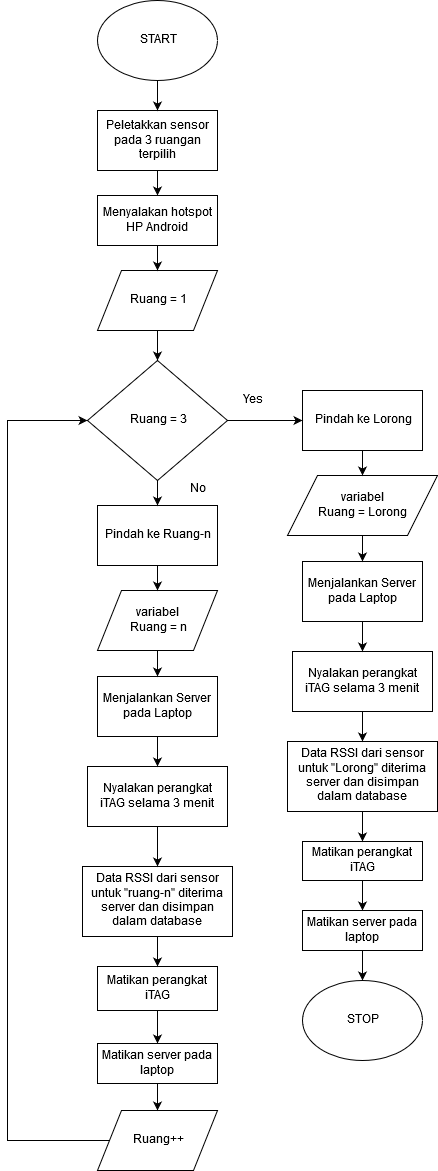

The diagram above was exported from draw.io. Its source (the exported page's mxGraphModel, read from the mxfile embedded in the PNG):
<mxGraphModel dx="854" dy="475" grid="1" gridSize="10" guides="1" tooltips="1" connect="1" arrows="1" fold="1" page="1" pageScale="1" pageWidth="827" pageHeight="1169" math="0" shadow="0">
  <root>
    <mxCell id="0" />
    <mxCell id="1" parent="0" />
    <mxCell id="VtUXc3_6TC9kpjYUiNkL-41" value="" style="group" parent="1" vertex="1" connectable="0">
      <mxGeometry x="210" y="30" width="225" height="1056" as="geometry" />
    </mxCell>
    <mxCell id="VtUXc3_6TC9kpjYUiNkL-1" value="START" style="ellipse;whiteSpace=wrap;html=1;" parent="VtUXc3_6TC9kpjYUiNkL-41" vertex="1">
      <mxGeometry x="90" width="120" height="80" as="geometry" />
    </mxCell>
    <mxCell id="disJ0TVWhlOw7lCWQTLD-9" style="edgeStyle=orthogonalEdgeStyle;rounded=0;orthogonalLoop=1;jettySize=auto;html=1;exitX=0.5;exitY=1;exitDx=0;exitDy=0;entryX=0.5;entryY=0;entryDx=0;entryDy=0;" edge="1" parent="VtUXc3_6TC9kpjYUiNkL-41" source="VtUXc3_6TC9kpjYUiNkL-2" target="disJ0TVWhlOw7lCWQTLD-3">
      <mxGeometry relative="1" as="geometry" />
    </mxCell>
    <mxCell id="VtUXc3_6TC9kpjYUiNkL-2" value="Peletakkan sensor pada 3 ruangan terpilih" style="rounded=0;whiteSpace=wrap;html=1;" parent="VtUXc3_6TC9kpjYUiNkL-41" vertex="1">
      <mxGeometry x="90" y="110" width="120" height="60" as="geometry" />
    </mxCell>
    <mxCell id="VtUXc3_6TC9kpjYUiNkL-10" value="" style="edgeStyle=orthogonalEdgeStyle;rounded=0;orthogonalLoop=1;jettySize=auto;html=1;" parent="VtUXc3_6TC9kpjYUiNkL-41" source="VtUXc3_6TC9kpjYUiNkL-1" target="VtUXc3_6TC9kpjYUiNkL-2" edge="1">
      <mxGeometry relative="1" as="geometry" />
    </mxCell>
    <mxCell id="VtUXc3_6TC9kpjYUiNkL-5" value="Ruang = 3" style="rhombus;whiteSpace=wrap;html=1;" parent="VtUXc3_6TC9kpjYUiNkL-41" vertex="1">
      <mxGeometry x="80" y="360" width="140" height="120" as="geometry" />
    </mxCell>
    <mxCell id="VtUXc3_6TC9kpjYUiNkL-6" value="Nyalakan perangkat iTAG selama 3 menit" style="rounded=0;whiteSpace=wrap;html=1;" parent="VtUXc3_6TC9kpjYUiNkL-41" vertex="1">
      <mxGeometry x="80" y="766" width="140" height="60" as="geometry" />
    </mxCell>
    <mxCell id="VtUXc3_6TC9kpjYUiNkL-9" value="Data RSSI dari sensor untuk &quot;ruang-n&quot; diterima server dan disimpan dalam database" style="rounded=0;whiteSpace=wrap;html=1;" parent="VtUXc3_6TC9kpjYUiNkL-41" vertex="1">
      <mxGeometry x="75" y="866" width="150" height="70" as="geometry" />
    </mxCell>
    <mxCell id="VtUXc3_6TC9kpjYUiNkL-15" value="" style="edgeStyle=orthogonalEdgeStyle;rounded=0;orthogonalLoop=1;jettySize=auto;html=1;" parent="VtUXc3_6TC9kpjYUiNkL-41" source="VtUXc3_6TC9kpjYUiNkL-6" target="VtUXc3_6TC9kpjYUiNkL-9" edge="1">
      <mxGeometry relative="1" as="geometry" />
    </mxCell>
    <mxCell id="VtUXc3_6TC9kpjYUiNkL-60" value="" style="edgeStyle=orthogonalEdgeStyle;rounded=0;orthogonalLoop=1;jettySize=auto;html=1;" parent="VtUXc3_6TC9kpjYUiNkL-41" source="VtUXc3_6TC9kpjYUiNkL-20" target="VtUXc3_6TC9kpjYUiNkL-58" edge="1">
      <mxGeometry relative="1" as="geometry" />
    </mxCell>
    <mxCell id="VtUXc3_6TC9kpjYUiNkL-20" value="Matikan perangkat iTAG" style="rounded=0;whiteSpace=wrap;html=1;" parent="VtUXc3_6TC9kpjYUiNkL-41" vertex="1">
      <mxGeometry x="90" y="966" width="120" height="44" as="geometry" />
    </mxCell>
    <mxCell id="VtUXc3_6TC9kpjYUiNkL-21" value="" style="edgeStyle=orthogonalEdgeStyle;rounded=0;orthogonalLoop=1;jettySize=auto;html=1;" parent="VtUXc3_6TC9kpjYUiNkL-41" source="VtUXc3_6TC9kpjYUiNkL-9" target="VtUXc3_6TC9kpjYUiNkL-20" edge="1">
      <mxGeometry relative="1" as="geometry" />
    </mxCell>
    <mxCell id="VtUXc3_6TC9kpjYUiNkL-26" value="" style="edgeStyle=orthogonalEdgeStyle;rounded=0;orthogonalLoop=1;jettySize=auto;html=1;" parent="VtUXc3_6TC9kpjYUiNkL-41" target="VtUXc3_6TC9kpjYUiNkL-5" edge="1">
      <mxGeometry relative="1" as="geometry">
        <mxPoint x="150" y="330" as="sourcePoint" />
      </mxGeometry>
    </mxCell>
    <mxCell id="VtUXc3_6TC9kpjYUiNkL-28" value="Ruang = 1" style="shape=parallelogram;perimeter=parallelogramPerimeter;whiteSpace=wrap;html=1;" parent="VtUXc3_6TC9kpjYUiNkL-41" vertex="1">
      <mxGeometry x="90" y="270" width="120" height="60" as="geometry" />
    </mxCell>
    <mxCell id="VtUXc3_6TC9kpjYUiNkL-33" value="" style="edgeStyle=orthogonalEdgeStyle;rounded=0;orthogonalLoop=1;jettySize=auto;html=1;" parent="VtUXc3_6TC9kpjYUiNkL-41" source="VtUXc3_6TC9kpjYUiNkL-31" target="VtUXc3_6TC9kpjYUiNkL-6" edge="1">
      <mxGeometry relative="1" as="geometry" />
    </mxCell>
    <mxCell id="VtUXc3_6TC9kpjYUiNkL-31" value="Menjalankan Server pada Laptop" style="rounded=0;whiteSpace=wrap;html=1;" parent="VtUXc3_6TC9kpjYUiNkL-41" vertex="1">
      <mxGeometry x="90" y="676" width="120" height="60" as="geometry" />
    </mxCell>
    <mxCell id="VtUXc3_6TC9kpjYUiNkL-36" value="" style="edgeStyle=orthogonalEdgeStyle;rounded=0;orthogonalLoop=1;jettySize=auto;html=1;" parent="VtUXc3_6TC9kpjYUiNkL-41" source="VtUXc3_6TC9kpjYUiNkL-35" target="VtUXc3_6TC9kpjYUiNkL-31" edge="1">
      <mxGeometry relative="1" as="geometry" />
    </mxCell>
    <mxCell id="VtUXc3_6TC9kpjYUiNkL-35" value="&lt;div&gt;variabel &lt;br&gt;&lt;/div&gt;&lt;div&gt;Ruang = n&lt;/div&gt;" style="shape=parallelogram;perimeter=parallelogramPerimeter;whiteSpace=wrap;html=1;" parent="VtUXc3_6TC9kpjYUiNkL-41" vertex="1">
      <mxGeometry x="90" y="590" width="120" height="60" as="geometry" />
    </mxCell>
    <mxCell id="VtUXc3_6TC9kpjYUiNkL-40" value="" style="edgeStyle=orthogonalEdgeStyle;rounded=0;orthogonalLoop=1;jettySize=auto;html=1;" parent="VtUXc3_6TC9kpjYUiNkL-41" source="VtUXc3_6TC9kpjYUiNkL-38" target="VtUXc3_6TC9kpjYUiNkL-35" edge="1">
      <mxGeometry relative="1" as="geometry" />
    </mxCell>
    <mxCell id="VtUXc3_6TC9kpjYUiNkL-38" value="Pindah ke Ruang-n" style="rounded=0;whiteSpace=wrap;html=1;" parent="VtUXc3_6TC9kpjYUiNkL-41" vertex="1">
      <mxGeometry x="90" y="505" width="120" height="60" as="geometry" />
    </mxCell>
    <mxCell id="VtUXc3_6TC9kpjYUiNkL-39" value="" style="edgeStyle=orthogonalEdgeStyle;rounded=0;orthogonalLoop=1;jettySize=auto;html=1;" parent="VtUXc3_6TC9kpjYUiNkL-41" source="VtUXc3_6TC9kpjYUiNkL-5" target="VtUXc3_6TC9kpjYUiNkL-38" edge="1">
      <mxGeometry relative="1" as="geometry" />
    </mxCell>
    <mxCell id="VtUXc3_6TC9kpjYUiNkL-58" value="Matikan server pada laptop" style="rounded=0;whiteSpace=wrap;html=1;" parent="VtUXc3_6TC9kpjYUiNkL-41" vertex="1">
      <mxGeometry x="90" y="1043" width="120" height="40" as="geometry" />
    </mxCell>
    <mxCell id="disJ0TVWhlOw7lCWQTLD-1" value="No" style="text;html=1;strokeColor=none;fillColor=none;align=center;verticalAlign=middle;whiteSpace=wrap;rounded=0;" vertex="1" parent="VtUXc3_6TC9kpjYUiNkL-41">
      <mxGeometry x="170" y="479" width="40" height="20" as="geometry" />
    </mxCell>
    <mxCell id="disJ0TVWhlOw7lCWQTLD-6" value="" style="edgeStyle=orthogonalEdgeStyle;rounded=0;orthogonalLoop=1;jettySize=auto;html=1;" edge="1" parent="VtUXc3_6TC9kpjYUiNkL-41" source="disJ0TVWhlOw7lCWQTLD-3" target="VtUXc3_6TC9kpjYUiNkL-28">
      <mxGeometry relative="1" as="geometry" />
    </mxCell>
    <mxCell id="disJ0TVWhlOw7lCWQTLD-3" value="Menyalakan hotspot HP Android" style="rounded=0;whiteSpace=wrap;html=1;" vertex="1" parent="VtUXc3_6TC9kpjYUiNkL-41">
      <mxGeometry x="90" y="195" width="120" height="50" as="geometry" />
    </mxCell>
    <mxCell id="VtUXc3_6TC9kpjYUiNkL-42" value="Nyalakan perangkat iTAG selama 3 menit" style="rounded=0;whiteSpace=wrap;html=1;" parent="1" vertex="1">
      <mxGeometry x="495" y="681" width="140" height="60" as="geometry" />
    </mxCell>
    <mxCell id="VtUXc3_6TC9kpjYUiNkL-43" value="Data RSSI dari sensor untuk &quot;Lorong&quot; diterima server dan disimpan dalam database" style="rounded=0;whiteSpace=wrap;html=1;" parent="1" vertex="1">
      <mxGeometry x="490" y="771" width="150" height="70" as="geometry" />
    </mxCell>
    <mxCell id="VtUXc3_6TC9kpjYUiNkL-44" value="" style="edgeStyle=orthogonalEdgeStyle;rounded=0;orthogonalLoop=1;jettySize=auto;html=1;" parent="1" source="VtUXc3_6TC9kpjYUiNkL-42" target="VtUXc3_6TC9kpjYUiNkL-43" edge="1">
      <mxGeometry relative="1" as="geometry" />
    </mxCell>
    <mxCell id="VtUXc3_6TC9kpjYUiNkL-68" style="edgeStyle=orthogonalEdgeStyle;rounded=0;orthogonalLoop=1;jettySize=auto;html=1;exitX=0.5;exitY=1;exitDx=0;exitDy=0;entryX=0.5;entryY=0;entryDx=0;entryDy=0;" parent="1" source="VtUXc3_6TC9kpjYUiNkL-45" target="VtUXc3_6TC9kpjYUiNkL-62" edge="1">
      <mxGeometry relative="1" as="geometry" />
    </mxCell>
    <mxCell id="VtUXc3_6TC9kpjYUiNkL-45" value="Matikan perangkat iTAG" style="rounded=0;whiteSpace=wrap;html=1;" parent="1" vertex="1">
      <mxGeometry x="505" y="871" width="120" height="39" as="geometry" />
    </mxCell>
    <mxCell id="VtUXc3_6TC9kpjYUiNkL-46" value="" style="edgeStyle=orthogonalEdgeStyle;rounded=0;orthogonalLoop=1;jettySize=auto;html=1;" parent="1" source="VtUXc3_6TC9kpjYUiNkL-43" target="VtUXc3_6TC9kpjYUiNkL-45" edge="1">
      <mxGeometry relative="1" as="geometry" />
    </mxCell>
    <mxCell id="VtUXc3_6TC9kpjYUiNkL-47" value="" style="edgeStyle=orthogonalEdgeStyle;rounded=0;orthogonalLoop=1;jettySize=auto;html=1;" parent="1" source="VtUXc3_6TC9kpjYUiNkL-48" target="VtUXc3_6TC9kpjYUiNkL-42" edge="1">
      <mxGeometry relative="1" as="geometry" />
    </mxCell>
    <mxCell id="VtUXc3_6TC9kpjYUiNkL-48" value="Menjalankan Server pada Laptop" style="rounded=0;whiteSpace=wrap;html=1;" parent="1" vertex="1">
      <mxGeometry x="505" y="591" width="120" height="60" as="geometry" />
    </mxCell>
    <mxCell id="VtUXc3_6TC9kpjYUiNkL-49" value="" style="edgeStyle=orthogonalEdgeStyle;rounded=0;orthogonalLoop=1;jettySize=auto;html=1;" parent="1" source="VtUXc3_6TC9kpjYUiNkL-50" target="VtUXc3_6TC9kpjYUiNkL-48" edge="1">
      <mxGeometry relative="1" as="geometry" />
    </mxCell>
    <mxCell id="VtUXc3_6TC9kpjYUiNkL-50" value="&lt;div&gt;variabel &lt;br&gt;&lt;/div&gt;&lt;div&gt;Ruang = Lorong&lt;br&gt;&lt;/div&gt;" style="shape=parallelogram;perimeter=parallelogramPerimeter;whiteSpace=wrap;html=1;" parent="1" vertex="1">
      <mxGeometry x="490" y="505" width="150" height="60" as="geometry" />
    </mxCell>
    <mxCell id="VtUXc3_6TC9kpjYUiNkL-51" value="" style="edgeStyle=orthogonalEdgeStyle;rounded=0;orthogonalLoop=1;jettySize=auto;html=1;" parent="1" source="VtUXc3_6TC9kpjYUiNkL-52" target="VtUXc3_6TC9kpjYUiNkL-50" edge="1">
      <mxGeometry relative="1" as="geometry" />
    </mxCell>
    <mxCell id="VtUXc3_6TC9kpjYUiNkL-52" value="Pindah ke Lorong" style="rounded=0;whiteSpace=wrap;html=1;" parent="1" vertex="1">
      <mxGeometry x="505" y="420" width="120" height="60" as="geometry" />
    </mxCell>
    <mxCell id="VtUXc3_6TC9kpjYUiNkL-56" value="" style="edgeStyle=orthogonalEdgeStyle;rounded=0;orthogonalLoop=1;jettySize=auto;html=1;" parent="1" source="VtUXc3_6TC9kpjYUiNkL-5" target="VtUXc3_6TC9kpjYUiNkL-52" edge="1">
      <mxGeometry relative="1" as="geometry" />
    </mxCell>
    <mxCell id="VtUXc3_6TC9kpjYUiNkL-29" value="Ruang++" style="shape=parallelogram;perimeter=parallelogramPerimeter;whiteSpace=wrap;html=1;" parent="1" vertex="1">
      <mxGeometry x="300" y="1140" width="120" height="60" as="geometry" />
    </mxCell>
    <mxCell id="VtUXc3_6TC9kpjYUiNkL-18" value="" style="edgeStyle=orthogonalEdgeStyle;rounded=0;orthogonalLoop=1;jettySize=auto;html=1;entryX=0;entryY=0.5;entryDx=0;entryDy=0;exitX=0;exitY=0.5;exitDx=0;exitDy=0;" parent="1" source="VtUXc3_6TC9kpjYUiNkL-29" target="VtUXc3_6TC9kpjYUiNkL-5" edge="1">
      <mxGeometry relative="1" as="geometry">
        <mxPoint x="300" y="860" as="sourcePoint" />
        <mxPoint x="180" y="550" as="targetPoint" />
        <Array as="points">
          <mxPoint x="210" y="1170" />
          <mxPoint x="210" y="450" />
        </Array>
      </mxGeometry>
    </mxCell>
    <mxCell id="VtUXc3_6TC9kpjYUiNkL-61" value="" style="edgeStyle=orthogonalEdgeStyle;rounded=0;orthogonalLoop=1;jettySize=auto;html=1;" parent="1" source="VtUXc3_6TC9kpjYUiNkL-58" target="VtUXc3_6TC9kpjYUiNkL-29" edge="1">
      <mxGeometry relative="1" as="geometry" />
    </mxCell>
    <mxCell id="VtUXc3_6TC9kpjYUiNkL-70" value="" style="edgeStyle=orthogonalEdgeStyle;rounded=0;orthogonalLoop=1;jettySize=auto;html=1;" parent="1" source="VtUXc3_6TC9kpjYUiNkL-62" target="VtUXc3_6TC9kpjYUiNkL-69" edge="1">
      <mxGeometry relative="1" as="geometry" />
    </mxCell>
    <mxCell id="VtUXc3_6TC9kpjYUiNkL-62" value="Matikan server pada laptop" style="rounded=0;whiteSpace=wrap;html=1;" parent="1" vertex="1">
      <mxGeometry x="505" y="940" width="120" height="40" as="geometry" />
    </mxCell>
    <mxCell id="VtUXc3_6TC9kpjYUiNkL-69" value="STOP" style="ellipse;whiteSpace=wrap;html=1;" parent="1" vertex="1">
      <mxGeometry x="505" y="1010" width="120" height="80" as="geometry" />
    </mxCell>
    <mxCell id="disJ0TVWhlOw7lCWQTLD-2" value="Yes" style="text;html=1;strokeColor=none;fillColor=none;align=center;verticalAlign=middle;whiteSpace=wrap;rounded=0;" vertex="1" parent="1">
      <mxGeometry x="435" y="420" width="40" height="20" as="geometry" />
    </mxCell>
  </root>
</mxGraphModel>